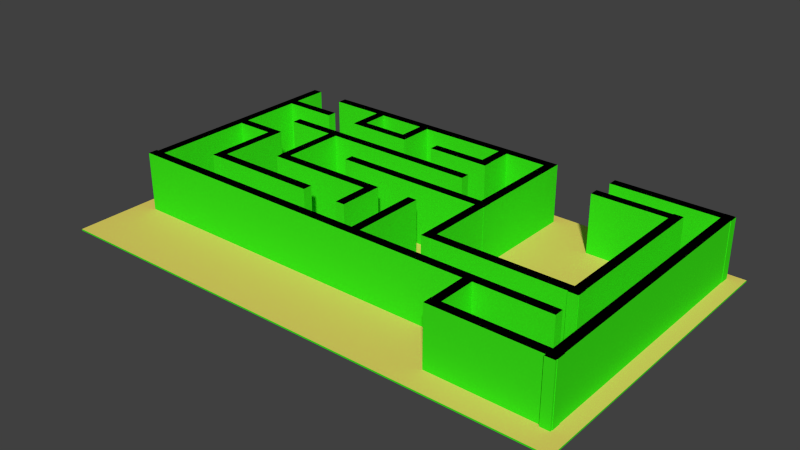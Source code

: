 # Source: labirinto.blend  (saved by Blender 2.76.0; exported with 4.5.12 LTS)
import bpy
from mathutils import Matrix  # noqa: F401  (used for matrix-valued properties, if any)

bpy.ops.wm.read_factory_settings(use_empty=True)
scene = bpy.context.scene
scene.name = 'Scene'

# ---- collections
col_collection_1 = bpy.data.collections.new('Collection 1'); scene.collection.children.link(col_collection_1)

# ---- materials (node trees are filled in below, after node groups)
mat_material_001 = bpy.data.materials.new('Material.001')
mat_material_001.alpha_threshold = 0.0
mat_material_001.use_transparent_shadow = False
mat_material_001.diffuse_color = (0.002094, 0.64, 0.01212, 1.0)
mat_material_001.specular_color = (0.5, 0.5, 0.5)
mat_material_001.roughness = 0.5
mat_material_001.specular_intensity = 1.0
mat_material_002 = bpy.data.materials.new('Material.002')
mat_material_002.alpha_threshold = 0.0
mat_material_002.use_transparent_shadow = False
mat_material_002.diffuse_color = (0.0433, 0.8, 0.009393, 1.0)
mat_material_002.roughness = 0.5
mat_material_003 = bpy.data.materials.new('Material.003')
mat_material_003.alpha_threshold = 0.0
mat_material_003.use_transparent_shadow = False
mat_material_003.diffuse_color = (0.0, 0.0, 0.0, 1.0)
mat_material_003.roughness = 0.5
mat_material_004 = bpy.data.materials.new('Material.004')
mat_material_004.alpha_threshold = 0.0
mat_material_004.use_transparent_shadow = False
mat_material_004.diffuse_color = (0.8, 0.6678, 0.1319, 1.0)
mat_material_004.roughness = 0.5

# ---- material node trees

# ---- world
world_world = bpy.data.worlds.new('World'); scene.world = world_world
world_world.color = (0.05088, 0.05088, 0.05088)
world_world.use_sun_shadow = False
world_world.sun_shadow_jitter_overblur = 0.0
world_world.cycles.sampling_method = 'MANUAL'
world_world.cycles.sample_map_resolution = 256

# ---- meshes
me_plane_001 = bpy.data.meshes.new('Plane.001')
me_plane_001.from_pydata([(-259.2, -8.285, -130.2), (-259.2, -9.641, -130.2), (-259.2, -8.285, 150.8), (-259.2, -9.641, 150.8), (215.6, -9.641, 150.8), (215.6, -9.641, -130.2), (215.6, -8.285, 150.8), (215.6, -8.285, -130.2), (193.4, -8.299, -123.3), (201.9, -8.299, -123.3), (201.9, -8.299, 130.3), (193.4, -8.299, 130.3), (193.4, 45.82, -123.3), (193.4, 45.82, 130.3), (201.9, 45.82, 130.3), (201.9, 45.82, -123.3), (-241.7, -8.299, 85.73), (-241.7, -8.299, 77.24), (173.4, -8.299, 77.24), (173.4, -8.299, 85.73), (-241.7, 45.82, 85.73), (173.4, 45.82, 85.73), (173.4, 45.82, 77.24), (-241.7, 45.82, 77.24), (96.66, -8.299, 128.5), (96.66, -8.299, 120.0), (202.3, -8.299, 120.0), (202.3, -8.299, 128.5), (96.66, 45.82, 128.5), (202.3, 45.82, 128.5), (202.3, 45.82, 120.0), (96.66, 45.82, 120.0), (162.9, -8.299, -97.71), (171.4, -8.299, -97.71), (171.4, -8.299, 54.93), (162.9, -8.299, 54.93), (162.9, 45.82, -97.71), (162.9, 45.82, 54.93), (171.4, 45.82, 54.93), (171.4, 45.82, -97.71), (96.99, -8.299, 80.78), (105.5, -8.299, 80.78), (105.5, -8.299, 126.6), (96.99, -8.299, 126.6), (96.99, 45.82, 80.78), (96.99, 45.82, 126.6), (105.5, 45.82, 126.6), (105.5, 45.82, 80.78), (35.57, -8.299, 54.12), (35.57, -8.299, 45.62), (171.8, -8.299, 45.62), (171.8, -8.299, 54.12), (35.57, 45.82, 54.12), (171.8, 45.82, 54.12), (171.8, 45.82, 45.62), (35.57, 45.82, 45.62), (94.88, -8.299, -88.35), (94.88, -8.299, -96.85), (170.3, -8.299, -96.85), (170.3, -8.299, -88.35), (94.88, 45.82, -88.35), (170.3, 45.82, -88.35), (170.3, 45.82, -96.85), (94.88, 45.82, -96.85), (96.66, -8.299, -114.5), (96.66, -8.299, -123.0), (202.3, -8.299, -123.0), (202.3, -8.299, -114.5), (96.66, 45.82, -114.5), (202.3, 45.82, -114.5), (202.3, 45.82, -123.0), (96.66, 45.82, -123.0), (-199.2, -8.299, -110.8), (-199.2, -8.299, -119.3), (43.5, -8.299, -119.3), (43.5, -8.299, -110.8), (-199.2, 45.82, -110.8), (43.5, 45.82, -110.8), (43.5, 45.82, -119.3), (-199.2, 45.82, -119.3), (35.12, -8.299, -119.3), (43.62, -8.299, -119.3), (43.62, -8.299, 54.38), (35.12, -8.299, 54.38), (35.12, 45.82, -119.3), (35.12, 45.82, 54.38), (43.62, 45.82, 54.38), (43.62, 45.82, -119.3), (-102.0, -8.299, -12.93), (-102.0, -8.299, -21.43), (43.84, -8.299, -21.43), (43.84, -8.299, -12.93), (-102.0, 45.82, -12.93), (43.84, 45.82, -12.93), (43.84, 45.82, -21.43), (-102.0, 45.82, -21.43), (-196.6, -8.299, -45.95), (-196.6, -8.299, -54.45), (-2.207, -8.299, -54.45), (-2.207, -8.299, -45.95), (-196.6, 45.82, -45.95), (-2.207, 45.82, -45.95), (-2.207, 45.82, -54.45), (-196.6, 45.82, -54.45), (-60.45, -8.299, -78.34), (-60.45, -8.299, -86.84), (-2.289, -8.299, -86.84), (-2.289, -8.299, -78.34), (-60.45, 45.82, -78.34), (-2.289, 45.82, -78.34), (-2.289, 45.82, -86.84), (-60.45, 45.82, -86.84), (-11.29, -8.299, -117.6), (-2.788, -8.299, -117.6), (-2.788, -8.299, -79.62), (-11.29, -8.299, -79.62), (-11.29, 45.82, -117.6), (-11.29, 45.82, -79.62), (-2.788, 45.82, -79.62), (-2.788, 45.82, -117.6), (-99.13, -8.299, -117.6), (-90.63, -8.299, -117.6), (-90.63, -8.299, -79.62), (-99.13, -8.299, -79.62), (-99.13, 45.82, -117.6), (-99.13, 45.82, -79.62), (-90.63, 45.82, -79.62), (-90.63, 45.82, -117.6), (-150.8, -8.299, -78.34), (-150.8, -8.299, -86.84), (-90.79, -8.299, -86.84), (-90.79, -8.299, -78.34), (-150.8, 45.82, -78.34), (-90.79, 45.82, -78.34), (-90.79, 45.82, -86.84), (-150.8, 45.82, -86.84), (-151.2, -8.299, -117.6), (-142.8, -8.299, -117.6), (-142.8, -8.299, -79.62), (-151.2, -8.299, -79.62), (-151.2, 45.82, -117.6), (-151.2, 45.82, -79.62), (-142.8, 45.82, -79.62), (-142.8, 45.82, -117.6), (-238.8, -8.299, -78.34), (-238.8, -8.299, -86.84), (-182.3, -8.299, -86.84), (-182.3, -8.299, -78.34), (-238.8, 45.82, -78.34), (-182.3, 45.82, -78.34), (-182.3, 45.82, -86.84), (-238.8, 45.82, -86.84), (-239.7, -8.299, -119.6), (-231.2, -8.299, -119.6), (-231.2, -8.299, 83.52), (-239.7, -8.299, 83.52), (-239.7, 45.82, -119.6), (-239.7, 45.82, 83.52), (-231.2, 45.82, 83.52), (-231.2, 45.82, -119.6), (-152.2, -8.299, -50.81), (-143.7, -8.299, -50.81), (-143.7, -8.299, 14.72), (-152.2, -8.299, 14.72), (-152.2, 45.82, -50.81), (-152.2, 45.82, 14.72), (-143.7, 45.82, 14.72), (-143.7, 45.82, -50.81), (-236.7, -8.299, -13.07), (-236.7, -8.299, -21.56), (-188.1, -8.299, -21.56), (-188.1, -8.299, -13.07), (-236.7, 45.82, -13.07), (-188.1, 45.82, -13.07), (-188.1, 45.82, -21.56), (-236.7, 45.82, -21.56), (-196.3, -8.299, -19.66), (-187.8, -8.299, -19.66), (-187.8, -8.299, 52.72), (-196.3, -8.299, 52.72), (-196.3, 45.82, -19.66), (-196.3, 45.82, 52.72), (-187.8, 45.82, 52.72), (-187.8, 45.82, -19.66), (-151.7, -8.299, 19.82), (-151.7, -8.299, 11.33), (-43.94, -8.299, 11.33), (-43.94, -8.299, 19.82), (-151.7, 45.82, 19.82), (-43.94, 45.82, 19.82), (-43.94, 45.82, 11.33), (-151.7, 45.82, 11.33), (-13.55, -8.299, 10.08), (-5.053, -8.299, 10.08), (-5.053, -8.299, 82.05), (-13.55, -8.299, 82.05), (-13.55, 45.82, 10.08), (-13.55, 45.82, 82.05), (-5.053, 45.82, 82.05), (-5.053, 45.82, 10.08), (-52.22, -8.299, 12.61), (-43.72, -8.299, 12.61), (-43.72, -8.299, 52.92), (-52.22, -8.299, 52.92), (-52.22, 45.82, 12.61), (-52.22, 45.82, 52.92), (-43.72, 45.82, 52.92), (-43.72, 45.82, 12.61), (-193.0, -8.299, 52.6), (-193.0, -8.299, 44.11), (-87.5, -8.299, 44.11), (-87.5, -8.299, 52.6), (-193.0, 45.82, 52.6), (-87.5, 45.82, 52.6), (-87.5, 45.82, 44.11), (-193.0, 45.82, 44.11)], [], [(0, 1, 2), (3, 2, 1), (4, 5, 6), (7, 6, 5), (3, 1, 4), (5, 4, 1), (2, 3, 6), (4, 6, 3), (0, 2, 7), (6, 7, 2), (1, 0, 5), (7, 5, 0), (8, 9, 10), (10, 11, 8), (12, 13, 14), (14, 15, 12), (8, 11, 13), (13, 12, 8), (11, 10, 14), (14, 13, 11), (10, 9, 15), (15, 14, 10), (9, 8, 12), (12, 15, 9), (16, 17, 18), (18, 19, 16), (20, 21, 22), (22, 23, 20), (16, 19, 21), (21, 20, 16), (19, 18, 22), (22, 21, 19), (18, 17, 23), (23, 22, 18), (17, 16, 20), (20, 23, 17), (24, 25, 26), (26, 27, 24), (28, 29, 30), (30, 31, 28), (24, 27, 29), (29, 28, 24), (27, 26, 30), (30, 29, 27), (26, 25, 31), (31, 30, 26), (25, 24, 28), (28, 31, 25), (32, 33, 34), (34, 35, 32), (36, 37, 38), (38, 39, 36), (32, 35, 37), (37, 36, 32), (35, 34, 38), (38, 37, 35), (34, 33, 39), (39, 38, 34), (33, 32, 36), (36, 39, 33), (40, 41, 42), (42, 43, 40), (44, 45, 46), (46, 47, 44), (40, 43, 45), (45, 44, 40), (43, 42, 46), (46, 45, 43), (42, 41, 47), (47, 46, 42), (41, 40, 44), (44, 47, 41), (48, 49, 50), (50, 51, 48), (52, 53, 54), (54, 55, 52), (48, 51, 53), (53, 52, 48), (51, 50, 54), (54, 53, 51), (50, 49, 55), (55, 54, 50), (49, 48, 52), (52, 55, 49), (56, 57, 58), (58, 59, 56), (60, 61, 62), (62, 63, 60), (56, 59, 61), (61, 60, 56), (59, 58, 62), (62, 61, 59), (58, 57, 63), (63, 62, 58), (57, 56, 60), (60, 63, 57), (64, 65, 66), (66, 67, 64), (68, 69, 70), (70, 71, 68), (64, 67, 69), (69, 68, 64), (67, 66, 70), (70, 69, 67), (66, 65, 71), (71, 70, 66), (65, 64, 68), (68, 71, 65), (72, 73, 74), (74, 75, 72), (76, 77, 78), (78, 79, 76), (72, 75, 77), (77, 76, 72), (75, 74, 78), (78, 77, 75), (74, 73, 79), (79, 78, 74), (73, 72, 76), (76, 79, 73), (80, 81, 82), (82, 83, 80), (84, 85, 86), (86, 87, 84), (80, 83, 85), (85, 84, 80), (83, 82, 86), (86, 85, 83), (82, 81, 87), (87, 86, 82), (81, 80, 84), (84, 87, 81), (88, 89, 90), (90, 91, 88), (92, 93, 94), (94, 95, 92), (88, 91, 93), (93, 92, 88), (91, 90, 94), (94, 93, 91), (90, 89, 95), (95, 94, 90), (89, 88, 92), (92, 95, 89), (96, 97, 98), (98, 99, 96), (100, 101, 102), (102, 103, 100), (96, 99, 101), (101, 100, 96), (99, 98, 102), (102, 101, 99), (98, 97, 103), (103, 102, 98), (97, 96, 100), (100, 103, 97), (104, 105, 106), (106, 107, 104), (108, 109, 110), (110, 111, 108), (104, 107, 109), (109, 108, 104), (107, 106, 110), (110, 109, 107), (106, 105, 111), (111, 110, 106), (105, 104, 108), (108, 111, 105), (112, 113, 114), (114, 115, 112), (116, 117, 118), (118, 119, 116), (112, 115, 117), (117, 116, 112), (115, 114, 118), (118, 117, 115), (114, 113, 119), (119, 118, 114), (113, 112, 116), (116, 119, 113), (120, 121, 122), (122, 123, 120), (124, 125, 126), (126, 127, 124), (120, 123, 125), (125, 124, 120), (123, 122, 126), (126, 125, 123), (122, 121, 127), (127, 126, 122), (121, 120, 124), (124, 127, 121), (128, 129, 130), (130, 131, 128), (132, 133, 134), (134, 135, 132), (128, 131, 133), (133, 132, 128), (131, 130, 134), (134, 133, 131), (130, 129, 135), (135, 134, 130), (129, 128, 132), (132, 135, 129), (136, 137, 138), (138, 139, 136), (140, 141, 142), (142, 143, 140), (136, 139, 141), (141, 140, 136), (139, 138, 142), (142, 141, 139), (138, 137, 143), (143, 142, 138), (137, 136, 140), (140, 143, 137), (144, 145, 146), (146, 147, 144), (148, 149, 150), (150, 151, 148), (144, 147, 149), (149, 148, 144), (147, 146, 150), (150, 149, 147), (146, 145, 151), (151, 150, 146), (145, 144, 148), (148, 151, 145), (152, 153, 154), (154, 155, 152), (156, 157, 158), (158, 159, 156), (152, 155, 157), (157, 156, 152), (155, 154, 158), (158, 157, 155), (154, 153, 159), (159, 158, 154), (153, 152, 156), (156, 159, 153), (160, 161, 162), (162, 163, 160), (164, 165, 166), (166, 167, 164), (160, 163, 165), (165, 164, 160), (163, 162, 166), (166, 165, 163), (162, 161, 167), (167, 166, 162), (161, 160, 164), (164, 167, 161), (168, 169, 170), (170, 171, 168), (172, 173, 174), (174, 175, 172), (168, 171, 173), (173, 172, 168), (171, 170, 174), (174, 173, 171), (170, 169, 175), (175, 174, 170), (169, 168, 172), (172, 175, 169), (176, 177, 178), (178, 179, 176), (180, 181, 182), (182, 183, 180), (176, 179, 181), (181, 180, 176), (179, 178, 182), (182, 181, 179), (178, 177, 183), (183, 182, 178), (177, 176, 180), (180, 183, 177), (184, 185, 186), (186, 187, 184), (188, 189, 190), (190, 191, 188), (184, 187, 189), (189, 188, 184), (187, 186, 190), (190, 189, 187), (186, 185, 191), (191, 190, 186), (185, 184, 188), (188, 191, 185), (192, 193, 194), (194, 195, 192), (196, 197, 198), (198, 199, 196), (192, 195, 197), (197, 196, 192), (195, 194, 198), (198, 197, 195), (194, 193, 199), (199, 198, 194), (193, 192, 196), (196, 199, 193), (200, 201, 202), (202, 203, 200), (204, 205, 206), (206, 207, 204), (200, 203, 205), (205, 204, 200), (203, 202, 206), (206, 205, 203), (202, 201, 207), (207, 206, 202), (201, 200, 204), (204, 207, 201), (208, 209, 210), (210, 211, 208), (212, 213, 214), (214, 215, 212), (208, 211, 213), (213, 212, 208), (211, 210, 214), (214, 213, 211), (210, 209, 215), (215, 214, 210), (209, 208, 212), (212, 215, 209)])
me_plane_001.polygons.foreach_set('use_smooth', [True] * 324)
me_plane_001.polygons.foreach_set('material_index', [1, 1, 1, 1, 1, 1, 1, 1, 3, 3, 1, 1, 1, 1, 2, 2, 1, 1, 1, 1, 1, 1, 1, 1, 1, 1, 2, 2, 1, 1, 1, 1, 1, 1, 1, 1, 1, 1, 2, 2, 1, 1, 1, 1, 1, 1, 1, 1, 1, 1, 2, 2, 1, 1, 1, 1, 1, 1, 1, 1, 1, 1, 2, 2, 1, 1, 1, 1, 1, 1, 1, 1, 1, 1, 2, 2, 1, 1, 1, 1, 1, 1, 1, 1, 1, 1, 2, 2, 1, 1, 1, 1, 1, 1, 1, 1, 1, 1, 2, 2, 1, 1, 1, 1, 1, 1, 1, 1, 1, 1, 2, 2, 1, 1, 1, 1, 1, 1, 1, 1, 1, 1, 2, 2, 1, 1, 1, 1, 1, 1, 1, 1, 1, 1, 2, 2, 1, 1, 1, 1, 1, 1, 1, 1, 1, 1, 2, 2, 1, 1, 1, 1, 1, 1, 1, 1, 1, 1, 2, 2, 1, 1, 1, 1, 1, 1, 1, 1, 1, 1, 2, 2, 1, 1, 1, 1, 1, 1, 1, 1, 1, 1, 2, 2, 1, 1, 1, 1, 1, 1, 1, 1, 1, 1, 2, 2, 1, 1, 1, 1, 1, 1, 1, 1, 1, 1, 2, 2, 1, 1, 1, 1, 1, 1, 1, 1, 1, 1, 2, 2, 1, 1, 1, 1, 1, 1, 1, 1, 1, 1, 2, 2, 1, 1, 1, 1, 1, 1, 1, 1, 1, 1, 2, 2, 1, 1, 1, 1, 1, 1, 1, 1, 1, 1, 2, 2, 1, 1, 1, 1, 1, 1, 1, 1, 1, 1, 2, 2, 1, 1, 1, 1, 1, 1, 1, 1, 1, 1, 2, 2, 1, 1, 1, 1, 1, 1, 1, 1, 1, 1, 2, 2, 1, 1, 1, 1, 1, 1, 1, 1, 1, 1, 2, 2, 1, 1, 1, 1, 1, 1, 1, 1, 1, 1, 2, 2, 1, 1, 1, 1, 1, 1, 1, 1])
_k = set([(0, 1), (0, 2), (0, 7), (1, 3), (1, 5), (2, 3), (2, 6), (3, 4), (4, 5), (4, 6), (5, 7), (6, 7), (8, 9), (8, 11), (8, 12), (9, 10), (9, 15), (10, 11), (10, 14), (11, 13), (12, 13), (12, 15), (13, 14), (14, 15), (16, 17), (16, 19), (16, 20), (17, 18), (17, 23), (18, 19), (18, 22), (19, 21), (20, 21), (20, 23), (21, 22), (22, 23), (24, 25), (24, 27), (24, 28), (25, 26), (25, 31), (26, 27), (26, 30), (27, 29), (28, 29), (28, 31), (29, 30), (30, 31), (32, 33), (32, 35), (32, 36), (33, 34), (33, 39), (34, 35), (34, 38), (35, 37), (36, 37), (36, 39), (37, 38), (38, 39), (40, 41), (40, 43), (40, 44), (41, 42), (41, 47), (42, 43), (42, 46), (43, 45), (44, 45), (44, 47), (45, 46), (46, 47), (48, 49), (48, 51), (48, 52), (49, 50), (49, 55), (50, 51), (50, 54), (51, 53), (52, 53), (52, 55), (53, 54), (54, 55), (56, 57), (56, 59), (56, 60), (57, 58), (57, 63), (58, 59), (58, 62), (59, 61), (60, 61), (60, 63), (61, 62), (62, 63), (64, 65), (64, 67), (64, 68), (65, 66), (65, 71), (66, 67), (66, 70), (67, 69), (68, 69), (68, 71), (69, 70), (70, 71), (72, 73), (72, 75), (72, 76), (73, 74), (73, 79), (74, 75), (74, 78), (75, 77), (76, 77), (76, 79), (77, 78), (78, 79), (80, 81), (80, 83), (80, 84), (81, 82), (81, 87), (82, 83), (82, 86), (83, 85), (84, 85), (84, 87), (85, 86), (86, 87), (88, 89), (88, 91), (88, 92), (89, 90), (89, 95), (90, 91), (90, 94), (91, 93), (92, 93), (92, 95), (93, 94), (94, 95), (96, 97), (96, 99), (96, 100), (97, 98), (97, 103), (98, 99), (98, 102), (99, 101), (100, 101), (100, 103), (101, 102), (102, 103), (104, 105), (104, 107), (104, 108), (105, 106), (105, 111), (106, 107), (106, 110), (107, 109), (108, 109), (108, 111), (109, 110), (110, 111), (112, 113), (112, 115), (112, 116), (113, 114), (113, 119), (114, 115), (114, 118), (115, 117), (116, 117), (116, 119), (117, 118), (118, 119), (120, 121), (120, 123), (120, 124), (121, 122), (121, 127), (122, 123), (122, 126), (123, 125), (124, 125), (124, 127), (125, 126), (126, 127), (128, 129), (128, 131), (128, 132), (129, 130), (129, 135), (130, 131), (130, 134), (131, 133), (132, 133), (132, 135), (133, 134), (134, 135), (136, 137), (136, 139), (136, 140), (137, 138), (137, 143), (138, 139), (138, 142), (139, 141), (140, 141), (140, 143), (141, 142), (142, 143), (144, 145), (144, 147), (144, 148), (145, 146), (145, 151), (146, 147), (146, 150), (147, 149), (148, 149), (148, 151), (149, 150), (150, 151), (152, 153), (152, 155), (152, 156), (153, 154), (153, 159), (154, 155), (154, 158), (155, 157), (156, 157), (156, 159), (157, 158), (158, 159), (160, 161), (160, 163), (160, 164), (161, 162), (161, 167), (162, 163), (162, 166), (163, 165), (164, 165), (164, 167), (165, 166), (166, 167), (168, 169), (168, 171), (168, 172), (169, 170), (169, 175), (170, 171), (170, 174), (171, 173), (172, 173), (172, 175), (173, 174), (174, 175), (176, 177), (176, 179), (176, 180), (177, 178), (177, 183), (178, 179), (178, 182), (179, 181), (180, 181), (180, 183), (181, 182), (182, 183), (184, 185), (184, 187), (184, 188), (185, 186), (185, 191), (186, 187), (186, 190), (187, 189), (188, 189), (188, 191), (189, 190), (190, 191), (192, 193), (192, 195), (192, 196), (193, 194), (193, 199), (194, 195), (194, 198), (195, 197), (196, 197), (196, 199), (197, 198), (198, 199), (200, 201), (200, 203), (200, 204), (201, 202), (201, 207), (202, 203), (202, 206), (203, 205), (204, 205), (204, 207), (205, 206), (206, 207), (208, 209), (208, 211), (208, 212), (209, 210), (209, 215), (210, 211), (210, 214), (211, 213), (212, 213), (212, 215), (213, 214), (214, 215)])
me_plane_001.attributes.new('sharp_edge', 'BOOLEAN', 'EDGE').data.foreach_set('value', [ (min(e.vertices), max(e.vertices)) in _k for e in me_plane_001.edges])
_uv = me_plane_001.uv_layers.new(name='UVMap')
_uv.uv.foreach_set('vector', [0.0, 0.0, 0.0, 0.0, 0.0, 0.0, 0.0, 0.0, 0.0, 0.0, 0.0, 0.0, 0.0, 0.0, 0.0, 0.0, 0.0, 0.0, 0.0, 0.0, 0.0, 0.0, 0.0, 0.0, 0.0, 0.0, 0.0, 0.0, 0.0, 0.0, 0.0, 0.0, 0.0, 0.0, 0.0, 0.0, 0.0, 0.0, 0.0, 0.0, 0.0, 0.0, 0.0, 0.0, 0.0, 0.0, 0.0, 0.0, 0.0, 0.0, 0.0, 0.0, 0.0, 0.0, 0.0, 0.0, 0.0, 0.0, 0.0, 0.0, 0.0, 0.0, 0.0, 0.0, 0.0, 0.0, 0.0, 0.0, 0.0, 0.0, 0.0, 0.0, 0.0, 0.0, 0.0, 0.0, 0.0, 0.0, 0.0, 0.0, 0.0, 0.0, 0.0, 0.0, 0.0, 0.0, 0.0, 0.0, 0.0, 0.0, 0.0, 0.0, 0.0, 0.0, 0.0, 0.0, 0.0, 0.0, 0.0, 0.0, 0.0, 0.0, 0.0, 0.0, 0.0, 0.0, 0.0, 0.0, 0.0, 0.0, 0.0, 0.0, 0.0, 0.0, 0.0, 0.0, 0.0, 0.0, 0.0, 0.0, 0.0, 0.0, 0.0, 0.0, 0.0, 0.0, 0.0, 0.0, 0.0, 0.0, 0.0, 0.0, 0.0, 0.0, 0.0, 0.0, 0.0, 0.0, 0.0, 0.0, 0.0, 0.0, 0.0, 0.0, 0.0, 0.0, 0.0, 0.0, 0.0, 0.0, 0.0, 0.0, 0.0, 0.0, 0.0, 0.0, 0.0, 0.0, 0.0, 0.0, 0.0, 0.0, 0.0, 0.0, 0.0, 0.0, 0.0, 0.0, 0.0, 0.0, 0.0, 0.0, 0.0, 0.0, 0.0, 0.0, 0.0, 0.0, 0.0, 0.0, 0.0, 0.0, 0.0, 0.0, 0.0, 0.0, 0.0, 0.0, 0.0, 0.0, 0.0, 0.0, 0.0, 0.0, 0.0, 0.0, 0.0, 0.0, 0.0, 0.0, 0.0, 0.0, 0.0, 0.0, 0.0, 0.0, 0.0, 0.0, 0.0, 0.0, 0.0, 0.0, 0.0, 0.0, 0.0, 0.0, 0.0, 0.0, 0.0, 0.0, 0.0, 0.0, 0.0, 0.0, 0.0, 0.0, 0.0, 0.0, 0.0, 0.0, 0.0, 0.0, 0.0, 0.0, 0.0, 0.0, 0.0, 0.0, 0.0, 0.0, 0.0, 0.0, 0.0, 0.0, 0.0, 0.0, 0.0, 0.0, 0.0, 0.0, 0.0, 0.0, 0.0, 0.0, 0.0, 0.0, 0.0, 0.0, 0.0, 0.0, 0.0, 0.0, 0.0, 0.0, 0.0, 0.0, 0.0, 0.0, 0.0, 0.0, 0.0, 0.0, 0.0, 0.0, 0.0, 0.0, 0.0, 0.0, 0.0, 0.0, 0.0, 0.0, 0.0, 0.0, 0.0, 0.0, 0.0, 0.0, 0.0, 0.0, 0.0, 0.0, 0.0, 0.0, 0.0, 0.0, 0.0, 0.0, 0.0, 0.0, 0.0, 0.0, 0.0, 0.0, 0.0, 0.0, 0.0, 0.0, 0.0, 0.0, 0.0, 0.0, 0.0, 0.0, 0.0, 0.0, 0.0, 0.0, 0.0, 0.0, 0.0, 0.0, 0.0, 0.0, 0.0, 0.0, 0.0, 0.0, 0.0, 0.0, 0.0, 0.0, 0.0, 0.0, 0.0, 0.0, 0.0, 0.0, 0.0, 0.0, 0.0, 0.0, 0.0, 0.0, 0.0, 0.0, 0.0, 0.0, 0.0, 0.0, 0.0, 0.0, 0.0, 0.0, 0.0, 0.0, 0.0, 0.0, 0.0, 0.0, 0.0, 0.0, 0.0, 0.0, 0.0, 0.0, 0.0, 0.0, 0.0, 0.0, 0.0, 0.0, 0.0, 0.0, 0.0, 0.0, 0.0, 0.0, 0.0, 0.0, 0.0, 0.0, 0.0, 0.0, 0.0, 0.0, 0.0, 0.0, 0.0, 0.0, 0.0, 0.0, 0.0, 0.0, 0.0, 0.0, 0.0, 0.0, 0.0, 0.0, 0.0, 0.0, 0.0, 0.0, 0.0, 0.0, 0.0, 0.0, 0.0, 0.0, 0.0, 0.0, 0.0, 0.0, 0.0, 0.0, 0.0, 0.0, 0.0, 0.0, 0.0, 0.0, 0.0, 0.0, 0.0, 0.0, 0.0, 0.0, 0.0, 0.0, 0.0, 0.0, 0.0, 0.0, 0.0, 0.0, 0.0, 0.0, 0.0, 0.0, 0.0, 0.0, 0.0, 0.0, 0.0, 0.0, 0.0, 0.0, 0.0, 0.0, 0.0, 0.0, 0.0, 0.0, 0.0, 0.0, 0.0, 0.0, 0.0, 0.0, 0.0, 0.0, 0.0, 0.0, 0.0, 0.0, 0.0, 0.0, 0.0, 0.0, 0.0, 0.0, 0.0, 0.0, 0.0, 0.0, 0.0, 0.0, 0.0, 0.0, 0.0, 0.0, 0.0, 0.0, 0.0, 0.0, 0.0, 0.0, 0.0, 0.0, 0.0, 0.0, 0.0, 0.0, 0.0, 0.0, 0.0, 0.0, 0.0, 0.0, 0.0, 0.0, 0.0, 0.0, 0.0, 0.0, 0.0, 0.0, 0.0, 0.0, 0.0, 0.0, 0.0, 0.0, 0.0, 0.0, 0.0, 0.0, 0.0, 0.0, 0.0, 0.0, 0.0, 0.0, 0.0, 0.0, 0.0, 0.0, 0.0, 0.0, 0.0, 0.0, 0.0, 0.0, 0.0, 0.0, 0.0, 0.0, 0.0, 0.0, 0.0, 0.0, 0.0, 0.0, 0.0, 0.0, 0.0, 0.0, 0.0, 0.0, 0.0, 0.0, 0.0, 0.0, 0.0, 0.0, 0.0, 0.0, 0.0, 0.0, 0.0, 0.0, 0.0, 0.0, 0.0, 0.0, 0.0, 0.0, 0.0, 0.0, 0.0, 0.0, 0.0, 0.0, 0.0, 0.0, 0.0, 0.0, 0.0, 0.0, 0.0, 0.0, 0.0, 0.0, 0.0, 0.0, 0.0, 0.0, 0.0, 0.0, 0.0, 0.0, 0.0, 0.0, 0.0, 0.0, 0.0, 0.0, 0.0, 0.0, 0.0, 0.0, 0.0, 0.0, 0.0, 0.0, 0.0, 0.0, 0.0, 0.0, 0.0, 0.0, 0.0, 0.0, 0.0, 0.0, 0.0, 0.0, 0.0, 0.0, 0.0, 0.0, 0.0, 0.0, 0.0, 0.0, 0.0, 0.0, 0.0, 0.0, 0.0, 0.0, 0.0, 0.0, 0.0, 0.0, 0.0, 0.0, 0.0, 0.0, 0.0, 0.0, 0.0, 0.0, 0.0, 0.0, 0.0, 0.0, 0.0, 0.0, 0.0, 0.0, 0.0, 0.0, 0.0, 0.0, 0.0, 0.0, 0.0, 0.0, 0.0, 0.0, 0.0, 0.0, 0.0, 0.0, 0.0, 0.0, 0.0, 0.0, 0.0, 0.0, 0.0, 0.0, 0.0, 0.0, 0.0, 0.0, 0.0, 0.0, 0.0, 0.0, 0.0, 0.0, 0.0, 0.0, 0.0, 0.0, 0.0, 0.0, 0.0, 0.0, 0.0, 0.0, 0.0, 0.0, 0.0, 0.0, 0.0, 0.0, 0.0, 0.0, 0.0, 0.0, 0.0, 0.0, 0.0, 0.0, 0.0, 0.0, 0.0, 0.0, 0.0, 0.0, 0.0, 0.0, 0.0, 0.0, 0.0, 0.0, 0.0, 0.0, 0.0, 0.0, 0.0, 0.0, 0.0, 0.0, 0.0, 0.0, 0.0, 0.0, 0.0, 0.0, 0.0, 0.0, 0.0, 0.0, 0.0, 0.0, 0.0, 0.0, 0.0, 0.0, 0.0, 0.0, 0.0, 0.0, 0.0, 0.0, 0.0, 0.0, 0.0, 0.0, 0.0, 0.0, 0.0, 0.0, 0.0, 0.0, 0.0, 0.0, 0.0, 0.0, 0.0, 0.0, 0.0, 0.0, 0.0, 0.0, 0.0, 0.0, 0.0, 0.0, 0.0, 0.0, 0.0, 0.0, 0.0, 0.0, 0.0, 0.0, 0.0, 0.0, 0.0, 0.0, 0.0, 0.0, 0.0, 0.0, 0.0, 0.0, 0.0, 0.0, 0.0, 0.0, 0.0, 0.0, 0.0, 0.0, 0.0, 0.0, 0.0, 0.0, 0.0, 0.0, 0.0, 0.0, 0.0, 0.0, 0.0, 0.0, 0.0, 0.0, 0.0, 0.0, 0.0, 0.0, 0.0, 0.0, 0.0, 0.0, 0.0, 0.0, 0.0, 0.0, 0.0, 0.0, 0.0, 0.0, 0.0, 0.0, 0.0, 0.0, 0.0, 0.0, 0.0, 0.0, 0.0, 0.0, 0.0, 0.0, 0.0, 0.0, 0.0, 0.0, 0.0, 0.0, 0.0, 0.0, 0.0, 0.0, 0.0, 0.0, 0.0, 0.0, 0.0, 0.0, 0.0, 0.0, 0.0, 0.0, 0.0, 0.0, 0.0, 0.0, 0.0, 0.0, 0.0, 0.0, 0.0, 0.0, 0.0, 0.0, 0.0, 0.0, 0.0, 0.0, 0.0, 0.0, 0.0, 0.0, 0.0, 0.0, 0.0, 0.0, 0.0, 0.0, 0.0, 0.0, 0.0, 0.0, 0.0, 0.0, 0.0, 0.0, 0.0, 0.0, 0.0, 0.0, 0.0, 0.0, 0.0, 0.0, 0.0, 0.0, 0.0, 0.0, 0.0, 0.0, 0.0, 0.0, 0.0, 0.0, 0.0, 0.0, 0.0, 0.0, 0.0, 0.0, 0.0, 0.0, 0.0, 0.0, 0.0, 0.0, 0.0, 0.0, 0.0, 0.0, 0.0, 0.0, 0.0, 0.0, 0.0, 0.0, 0.0, 0.0, 0.0, 0.0, 0.0, 0.0, 0.0, 0.0, 0.0, 0.0, 0.0, 0.0, 0.0, 0.0, 0.0, 0.0, 0.0, 0.0, 0.0, 0.0, 0.0, 0.0, 0.0, 0.0, 0.0, 0.0, 0.0, 0.0, 0.0, 0.0, 0.0, 0.0, 0.0, 0.0, 0.0, 0.0, 0.0, 0.0, 0.0, 0.0, 0.0, 0.0, 0.0, 0.0, 0.0, 0.0, 0.0, 0.0, 0.0, 0.0, 0.0, 0.0, 0.0, 0.0, 0.0, 0.0, 0.0, 0.0, 0.0, 0.0, 0.0, 0.0, 0.0, 0.0, 0.0, 0.0, 0.0, 0.0, 0.0, 0.0, 0.0, 0.0, 0.0, 0.0, 0.0, 0.0, 0.0, 0.0, 0.0, 0.0, 0.0, 0.0, 0.0, 0.0, 0.0, 0.0, 0.0, 0.0, 0.0, 0.0, 0.0, 0.0, 0.0, 0.0, 0.0, 0.0, 0.0, 0.0, 0.0, 0.0, 0.0, 0.0, 0.0, 0.0, 0.0, 0.0, 0.0, 0.0, 0.0, 0.0, 0.0, 0.0, 0.0, 0.0, 0.0, 0.0, 0.0, 0.0, 0.0, 0.0, 0.0, 0.0, 0.0, 0.0, 0.0, 0.0, 0.0, 0.0, 0.0, 0.0, 0.0, 0.0, 0.0, 0.0, 0.0, 0.0, 0.0, 0.0, 0.0, 0.0, 0.0, 0.0, 0.0, 0.0, 0.0, 0.0, 0.0, 0.0, 0.0, 0.0, 0.0, 0.0, 0.0, 0.0, 0.0, 0.0, 0.0, 0.0, 0.0, 0.0, 0.0, 0.0, 0.0, 0.0, 0.0, 0.0, 0.0, 0.0, 0.0, 0.0, 0.0, 0.0, 0.0, 0.0, 0.0, 0.0, 0.0, 0.0, 0.0, 0.0, 0.0, 0.0, 0.0, 0.0, 0.0, 0.0, 0.0, 0.0, 0.0, 0.0, 0.0, 0.0, 0.0, 0.0, 0.0, 0.0, 0.0, 0.0, 0.0, 0.0, 0.0, 0.0, 0.0, 0.0, 0.0, 0.0, 0.0, 0.0, 0.0, 0.0, 0.0, 0.0, 0.0, 0.0, 0.0, 0.0, 0.0, 0.0, 0.0, 0.0, 0.0, 0.0, 0.0, 0.0, 0.0, 0.0, 0.0, 0.0, 0.0, 0.0, 0.0, 0.0, 0.0, 0.0, 0.0, 0.0, 0.0, 0.0, 0.0, 0.0, 0.0, 0.0, 0.0, 0.0, 0.0, 0.0, 0.0, 0.0, 0.0, 0.0, 0.0, 0.0, 0.0, 0.0, 0.0, 0.0, 0.0, 0.0, 0.0, 0.0, 0.0, 0.0, 0.0, 0.0, 0.0, 0.0, 0.0, 0.0, 0.0, 0.0, 0.0, 0.0, 0.0, 0.0, 0.0, 0.0, 0.0, 0.0, 0.0, 0.0, 0.0, 0.0, 0.0, 0.0, 0.0, 0.0, 0.0, 0.0, 0.0, 0.0, 0.0, 0.0, 0.0, 0.0, 0.0, 0.0, 0.0, 0.0, 0.0, 0.0, 0.0, 0.0, 0.0, 0.0, 0.0, 0.0, 0.0, 0.0, 0.0, 0.0, 0.0, 0.0, 0.0, 0.0, 0.0, 0.0, 0.0, 0.0, 0.0, 0.0, 0.0, 0.0, 0.0, 0.0, 0.0, 0.0, 0.0, 0.0, 0.0, 0.0, 0.0, 0.0, 0.0, 0.0, 0.0, 0.0, 0.0, 0.0, 0.0, 0.0, 0.0, 0.0, 0.0, 0.0, 0.0, 0.0, 0.0, 0.0, 0.0, 0.0, 0.0, 0.0, 0.0, 0.0, 0.0, 0.0, 0.0, 0.0, 0.0, 0.0, 0.0, 0.0, 0.0, 0.0, 0.0, 0.0, 0.0, 0.0, 0.0, 0.0, 0.0, 0.0, 0.0, 0.0, 0.0, 0.0, 0.0, 0.0, 0.0, 0.0, 0.0, 0.0, 0.0, 0.0, 0.0, 0.0, 0.0, 0.0, 0.0, 0.0, 0.0, 0.0, 0.0, 0.0, 0.0, 0.0, 0.0, 0.0, 0.0, 0.0, 0.0, 0.0, 0.0, 0.0, 0.0, 0.0, 0.0, 0.0, 0.0, 0.0, 0.0, 0.0, 0.0, 0.0, 0.0, 0.0, 0.0, 0.0, 0.0, 0.0, 0.0, 0.0, 0.0, 0.0, 0.0, 0.0, 0.0, 0.0, 0.0, 0.0, 0.0, 0.0, 0.0, 0.0, 0.0, 0.0, 0.0, 0.0, 0.0, 0.0, 0.0, 0.0, 0.0, 0.0, 0.0, 0.0, 0.0, 0.0, 0.0, 0.0, 0.0, 0.0, 0.0, 0.0, 0.0, 0.0, 0.0, 0.0, 0.0, 0.0, 0.0, 0.0, 0.0, 0.0, 0.0, 0.0, 0.0, 0.0, 0.0, 0.0, 0.0, 0.0, 0.0, 0.0, 0.0, 0.0, 0.0, 0.0, 0.0, 0.0, 0.0, 0.0, 0.0, 0.0, 0.0, 0.0, 0.0, 0.0, 0.0, 0.0, 0.0, 0.0, 0.0, 0.0, 0.0, 0.0, 0.0, 0.0, 0.0, 0.0, 0.0, 0.0, 0.0, 0.0, 0.0, 0.0, 0.0, 0.0, 0.0, 0.0, 0.0, 0.0, 0.0, 0.0, 0.0, 0.0, 0.0, 0.0, 0.0, 0.0, 0.0, 0.0, 0.0, 0.0, 0.0, 0.0, 0.0, 0.0, 0.0, 0.0, 0.0, 0.0, 0.0, 0.0, 0.0, 0.0, 0.0, 0.0, 0.0, 0.0, 0.0, 0.0, 0.0, 0.0, 0.0, 0.0, 0.0, 0.0, 0.0, 0.0, 0.0, 0.0, 0.0, 0.0, 0.0, 0.0, 0.0, 0.0, 0.0, 0.0, 0.0, 0.0, 0.0, 0.0, 0.0, 0.0, 0.0, 0.0, 0.0, 0.0, 0.0, 0.0, 0.0, 0.0, 0.0, 0.0, 0.0, 0.0, 0.0, 0.0, 0.0, 0.0, 0.0, 0.0, 0.0, 0.0, 0.0, 0.0, 0.0, 0.0, 0.0, 0.0, 0.0, 0.0, 0.0, 0.0, 0.0, 0.0, 0.0, 0.0, 0.0, 0.0, 0.0, 0.0, 0.0, 0.0, 0.0, 0.0, 0.0, 0.0, 0.0, 0.0, 0.0, 0.0, 0.0, 0.0, 0.0, 0.0, 0.0, 0.0, 0.0, 0.0, 0.0, 0.0, 0.0, 0.0, 0.0, 0.0, 0.0, 0.0, 0.0, 0.0, 0.0, 0.0, 0.0, 0.0, 0.0, 0.0, 0.0, 0.0, 0.0, 0.0, 0.0, 0.0, 0.0, 0.0, 0.0, 0.0, 0.0, 0.0, 0.0, 0.0, 0.0, 0.0, 0.0, 0.0, 0.0, 0.0, 0.0, 0.0, 0.0, 0.0, 0.0, 0.0, 0.0, 0.0, 0.0, 0.0, 0.0, 0.0, 0.0, 0.0, 0.0, 0.0, 0.0, 0.0, 0.0, 0.0, 0.0, 0.0, 0.0, 0.0, 0.0, 0.0, 0.0, 0.0, 0.0, 0.0, 0.0, 0.0, 0.0, 0.0, 0.0, 0.0, 0.0, 0.0, 0.0, 0.0, 0.0, 0.0, 0.0, 0.0, 0.0, 0.0, 0.0, 0.0, 0.0, 0.0, 0.0, 0.0, 0.0, 0.0, 0.0, 0.0, 0.0, 0.0, 0.0, 0.0, 0.0, 0.0, 0.0, 0.0, 0.0, 0.0, 0.0, 0.0, 0.0, 0.0, 0.0, 0.0, 0.0, 0.0, 0.0, 0.0, 0.0, 0.0, 0.0, 0.0, 0.0, 0.0, 0.0, 0.0, 0.0, 0.0, 0.0, 0.0, 0.0, 0.0, 0.0, 0.0, 0.0, 0.0, 0.0, 0.0, 0.0, 0.0, 0.0, 0.0, 0.0, 0.0, 0.0, 0.0, 0.0, 0.0, 0.0, 0.0, 0.0, 0.0, 0.0, 0.0, 0.0, 0.0, 0.0, 0.0, 0.0, 0.0, 0.0, 0.0, 0.0, 0.0, 0.0, 0.0, 0.0, 0.0, 0.0, 0.0, 0.0, 0.0, 0.0, 0.0, 0.0, 0.0, 0.0, 0.0, 0.0, 0.0, 0.0, 0.0, 0.0, 0.0, 0.0, 0.0, 0.0, 0.0, 0.0, 0.0, 0.0, 0.0, 0.0, 0.0, 0.0, 0.0, 0.0, 0.0, 0.0, 0.0, 0.0, 0.0, 0.0, 0.0, 0.0, 0.0, 0.0, 0.0, 0.0, 0.0, 0.0, 0.0, 0.0, 0.0, 0.0, 0.0, 0.0, 0.0, 0.0, 0.0, 0.0, 0.0, 0.0, 0.0, 0.0, 0.0, 0.0, 0.0, 0.0, 0.0, 0.0, 0.0, 0.0, 0.0, 0.0, 0.0, 0.0, 0.0, 0.0, 0.0, 0.0, 0.0, 0.0, 0.0, 0.0, 0.0, 0.0, 0.0, 0.0, 0.0, 0.0, 0.0, 0.0, 0.0, 0.0, 0.0, 0.0, 0.0, 0.0, 0.0, 0.0, 0.0, 0.0, 0.0, 0.0, 0.0, 0.0, 0.0, 0.0, 0.0, 0.0, 0.0, 0.0, 0.0, 0.0, 0.0, 0.0, 0.0, 0.0, 0.0, 0.0, 0.0, 0.0, 0.0, 0.0, 0.0, 0.0, 0.0, 0.0, 0.0, 0.0, 0.0, 0.0, 0.0, 0.0, 0.0, 0.0, 0.0, 0.0, 0.0, 0.0, 0.0, 0.0, 0.0, 0.0, 0.0, 0.0, 0.0, 0.0, 0.0, 0.0, 0.0, 0.0, 0.0, 0.0, 0.0, 0.0, 0.0, 0.0, 0.0, 0.0, 0.0, 0.0, 0.0, 0.0, 0.0, 0.0, 0.0, 0.0, 0.0, 0.0, 0.0, 0.0, 0.0, 0.0, 0.0, 0.0, 0.0, 0.0, 0.0, 0.0, 0.0, 0.0, 0.0, 0.0, 0.0, 0.0, 0.0, 0.0, 0.0, 0.0, 0.0, 0.0, 0.0, 0.0, 0.0, 0.0, 0.0, 0.0, 0.0, 0.0, 0.0, 0.0, 0.0, 0.0, 0.0, 0.0, 0.0, 0.0, 0.0, 0.0, 0.0, 0.0, 0.0, 0.0, 0.0, 0.0, 0.0, 0.0, 0.0, 0.0, 0.0, 0.0, 0.0, 0.0, 0.0, 0.0, 0.0, 0.0, 0.0, 0.0, 0.0])
me_plane_001.materials.append(mat_material_001)
me_plane_001.materials.append(mat_material_002)
me_plane_001.materials.append(mat_material_003)
me_plane_001.materials.append(mat_material_004)
me_plane_001.use_remesh_preserve_volume = False
me_plane_001.use_remesh_preserve_attributes = False
me_plane_001.use_mirror_vertex_groups = False
me_plane_001.update()
me_plane_001.normals_split_custom_set([tuple(v) for v in zip(*[iter([-1.0, 0.0, 0.0, -1.0, 0.0, 0.0, -1.0, 0.0, 0.0, -1.0, 0.0, 0.0, -1.0, 0.0, 0.0, -1.0, 0.0, 0.0, 1.0, 0.0, 0.0, 1.0, 0.0, 0.0, 1.0, 0.0, 0.0, 1.0, 0.0, 0.0, 1.0, 0.0, 0.0, 1.0, 0.0, 0.0, 0.0, -1.0, -8.783e-08, 0.0, -1.0, -8.783e-08, 0.0, -1.0, -8.783e-08, 0.0, -1.0, -8.783e-08, 0.0, -1.0, -8.783e-08, 0.0, -1.0, -8.783e-08, 0.0, 0.0, 1.0, 0.0, 0.0, 1.0, 0.0, 0.0, 1.0, 0.0, 0.0, 1.0, 0.0, 0.0, 1.0, 0.0, 0.0, 1.0, 0.0, 1.0, 9.515e-08, 0.0, 1.0, 9.266e-08, 0.0, 1.0, 9.032e-08, 0.0, 1.0, 8.783e-08, 0.0, 1.0, 9.032e-08, 0.0, 1.0, 9.266e-08, 0.0, 0.0, -1.0, 0.0, 0.0, -1.0, 0.0, 0.0, -1.0, 0.0, 0.0, -1.0, 0.0, 0.0, -1.0, 0.0, 0.0, -1.0, 0.0, -1.0, -9.217e-08, 0.0, -1.0, -9.202e-08, 0.0, -1.0, -9.895e-08, 0.0, -1.0, -9.895e-08, 0.0, -1.0, -9.91e-08, 0.0, -1.0, -9.217e-08, 0.0, 1.0, 5.663e-08, 0.0, 1.0, 5.663e-08, 0.0, 1.0, 5.663e-08, 0.0, 1.0, 5.663e-08, 0.0, 1.0, 5.663e-08, 0.0, 1.0, 5.663e-08, -1.0, 0.0, 0.0, -1.0, 0.0, 0.0, -1.0, 0.0, 0.0, -1.0, 0.0, 0.0, -1.0, 0.0, 0.0, -1.0, 0.0, 0.0, 0.0, 0.0, 1.0, 0.0, 0.0, 1.0, 0.0, 0.0, 1.0, 0.0, 0.0, 1.0, 0.0, 0.0, 1.0, 0.0, 0.0, 1.0, 1.0, 0.0, 0.0, 1.0, 0.0, 0.0, 1.0, 0.0, 0.0, 1.0, 0.0, 0.0, 1.0, 0.0, 0.0, 1.0, 0.0, 0.0, 0.0, 0.0, -1.0, 0.0, 0.0, -1.0, 0.0, 0.0, -1.0, 0.0, 0.0, -1.0, 0.0, 0.0, -1.0, 0.0, 0.0, -1.0, 0.0, -1.0, 0.0, 0.0, -1.0, 0.0, 0.0, -1.0, 0.0, 0.0, -1.0, 0.0, 0.0, -1.0, 0.0, 0.0, -1.0, 0.0, 0.0, 1.0, 0.0, 0.0, 1.0, 0.0, 0.0, 1.0, 0.0, 0.0, 1.0, 0.0, 0.0, 1.0, 0.0, 0.0, 1.0, 0.0, 0.0, 0.0, 1.0, 0.0, 0.0, 1.0, 0.0, 0.0, 1.0, 0.0, 0.0, 1.0, 0.0, 0.0, 1.0, 0.0, 0.0, 1.0, 1.0, 0.0, 0.0, 1.0, 0.0, 0.0, 1.0, 0.0, 0.0, 1.0, 0.0, 0.0, 1.0, 0.0, 0.0, 1.0, 0.0, 0.0, 0.0, 0.0, -1.0, 0.0, 0.0, -1.0, 0.0, 0.0, -1.0, 0.0, 0.0, -1.0, 0.0, 0.0, -1.0, 0.0, 0.0, -1.0, -1.0, 0.0, 0.0, -1.0, 0.0, 0.0, -1.0, 0.0, 0.0, -1.0, 0.0, 0.0, -1.0, 0.0, 0.0, -1.0, 0.0, 0.0, 0.0, -1.0, 0.0, 0.0, -1.0, 0.0, 0.0, -1.0, 0.0, 0.0, -1.0, 0.0, 0.0, -1.0, 0.0, 0.0, -1.0, 0.0, 0.0, 1.0, 0.0, 0.0, 1.0, 0.0, 0.0, 1.0, 0.0, 0.0, 1.0, 0.0, 0.0, 1.0, 0.0, 0.0, 1.0, 0.0, 0.0, 0.0, 1.0, 0.0, 0.0, 1.0, 0.0, 0.0, 1.0, 0.0, 0.0, 1.0, 0.0, 0.0, 1.0, 0.0, 0.0, 1.0, 1.0, 0.0, 0.0, 1.0, 0.0, 0.0, 1.0, 0.0, 0.0, 1.0, 0.0, 0.0, 1.0, 0.0, 0.0, 1.0, 0.0, 0.0, 0.0, 0.0, -1.0, 0.0, 0.0, -1.0, 0.0, 0.0, -1.0, 0.0, 0.0, -1.0, 0.0, 0.0, -1.0, 0.0, 0.0, -1.0, -1.0, 0.0, 0.0, -1.0, 0.0, 0.0, -1.0, 0.0, 0.0, -1.0, 0.0, 0.0, -1.0, 0.0, 0.0, -1.0, 0.0, 0.0, 0.0, -1.0, -9.409e-08, 0.0, -1.0, -9.409e-08, 0.0, -1.0, -9.409e-08, 0.0, -1.0, -9.409e-08, 0.0, -1.0, -9.409e-08, 0.0, -1.0, -9.409e-08, 0.0, 1.0, 9.409e-08, 0.0, 1.0, 9.409e-08, 0.0, 1.0, 9.409e-08, 0.0, 1.0, 9.409e-08, 0.0, 1.0, 9.409e-08, 0.0, 1.0, 9.409e-08, -1.0, 3.73e-08, 0.0, -1.0, 1.72e-07, 0.0, -1.0, 1.347e-07, 0.0, -1.0, 1.347e-07, 0.0, -1.0, 0.0, 0.0, -1.0, 3.73e-08, 0.0, 0.0, -1.41e-07, 1.0, 0.0, -1.41e-07, 1.0, 0.0, -1.41e-07, 1.0, 0.0, -1.41e-07, 1.0, 0.0, -1.41e-07, 1.0, 0.0, -1.41e-07, 1.0, 1.0, -4.927e-07, 0.0, 1.0, 0.0, 0.0, 1.0, -1.365e-07, 0.0, 1.0, -1.365e-07, 0.0, 1.0, -6.291e-07, 0.0, 1.0, -4.927e-07, 0.0, 0.0, 0.0, -1.0, 0.0, 0.0, -1.0, 0.0, 0.0, -1.0, 0.0, 0.0, -1.0, 0.0, 0.0, -1.0, 0.0, 0.0, -1.0, 0.0, -1.0, -8.284e-08, 0.0, -1.0, -7.826e-08, 0.0, -1.0, -1.128e-07, 0.0, -1.0, -1.128e-07, 0.0, -1.0, -1.174e-07, 0.0, -1.0, -8.284e-08, 0.0, 1.0, 0.0, 0.0, 1.0, 0.0, 0.0, 1.0, 0.0, 0.0, 1.0, 0.0, 0.0, 1.0, 0.0, 0.0, 1.0, 0.0, -1.0, 0.0, 0.0, -1.0, 0.0, 0.0, -1.0, 0.0, 0.0, -1.0, 0.0, 0.0, -1.0, 0.0, 0.0, -1.0, 0.0, 0.0, 0.0, 0.0, 1.0, 0.0, 0.0, 1.0, 0.0, 0.0, 1.0, 0.0, 0.0, 1.0, 0.0, 0.0, 1.0, 0.0, 0.0, 1.0, 1.0, 0.0, 0.0, 1.0, 0.0, 0.0, 1.0, 0.0, 0.0, 1.0, 0.0, 0.0, 1.0, 0.0, 0.0, 1.0, 0.0, 0.0, 0.0, 0.0, -1.0, 0.0, 0.0, -1.0, 0.0, 0.0, -1.0, 0.0, 0.0, -1.0, 0.0, 0.0, -1.0, 0.0, 0.0, -1.0, 0.0, -1.0, 0.0, 0.0, -1.0, 0.0, 0.0, -1.0, 0.0, 0.0, -1.0, 0.0, 0.0, -1.0, 0.0, 0.0, -1.0, 0.0, 0.0, 1.0, 0.0, 0.0, 1.0, 0.0, 0.0, 1.0, 0.0, 0.0, 1.0, 0.0, 0.0, 1.0, 0.0, 0.0, 1.0, 0.0, 0.0, -1.41e-07, 1.0, 0.0, -1.41e-07, 1.0, 0.0, -1.41e-07, 1.0, 0.0, -1.41e-07, 1.0, 0.0, -1.41e-07, 1.0, 0.0, -1.41e-07, 1.0, 1.0, 1.117e-07, 0.0, 1.0, 1.393e-07, 0.0, 1.0, -1.117e-07, 0.0, 1.0, -1.117e-07, 0.0, 1.0, -1.393e-07, 0.0, 1.0, 1.117e-07, 0.0, 0.0, 1.41e-07, -1.0, 0.0, 1.41e-07, -1.0, 0.0, 1.41e-07, -1.0, 0.0, 1.41e-07, -1.0, 0.0, 1.41e-07, -1.0, 0.0, 1.41e-07, -1.0, -1.0, 1.143e-08, 0.0, -1.0, 1.426e-08, 0.0, -1.0, -1.143e-08, 0.0, -1.0, -1.143e-08, 0.0, -1.0, -1.426e-08, 0.0, -1.0, 1.143e-08, 0.0, 0.0, -1.0, 0.0, 0.0, -1.0, 0.0, 0.0, -1.0, 0.0, 0.0, -1.0, 0.0, 0.0, -1.0, 0.0, 0.0, -1.0, 0.0, 0.0, 1.0, 0.0, 0.0, 1.0, 0.0, 0.0, 1.0, 0.0, 0.0, 1.0, 0.0, 0.0, 1.0, 0.0, 0.0, 1.0, 0.0, 0.0, 0.0, 1.0, 0.0, 0.0, 1.0, 0.0, 0.0, 1.0, 0.0, 0.0, 1.0, 0.0, 0.0, 1.0, 0.0, 0.0, 1.0, 1.0, 0.0, 0.0, 1.0, 0.0, 0.0, 1.0, 0.0, 0.0, 1.0, 0.0, 0.0, 1.0, 0.0, 0.0, 1.0, 0.0, 0.0, 0.0, 0.0, -1.0, 0.0, 0.0, -1.0, 0.0, 0.0, -1.0, 0.0, 0.0, -1.0, 0.0, 0.0, -1.0, 0.0, 0.0, -1.0, -1.0, 0.0, 0.0, -1.0, 0.0, 0.0, -1.0, 0.0, 0.0, -1.0, 0.0, 0.0, -1.0, 0.0, 0.0, -1.0, 0.0, 0.0, 0.0, -1.0, -1.429e-07, 0.0, -1.0, -1.359e-07, 0.0, -1.0, -2.649e-07, 0.0, -1.0, -2.649e-07, 0.0, -1.0, -2.719e-07, 0.0, -1.0, -1.429e-07, 0.0, 1.0, 0.0, 0.0, 1.0, 0.0, 0.0, 1.0, 0.0, 0.0, 1.0, 0.0, 0.0, 1.0, 0.0, 0.0, 1.0, 0.0, 0.0, 0.0, 1.0, 0.0, 0.0, 1.0, 0.0, 0.0, 1.0, 0.0, 0.0, 1.0, 0.0, 0.0, 1.0, 0.0, 0.0, 1.0, 1.0, 0.0, 0.0, 1.0, 0.0, 0.0, 1.0, 0.0, 0.0, 1.0, 0.0, 0.0, 1.0, 0.0, 0.0, 1.0, 0.0, 0.0, 0.0, 0.0, -1.0, 0.0, 0.0, -1.0, 0.0, 0.0, -1.0, 0.0, 0.0, -1.0, 0.0, 0.0, -1.0, 0.0, 0.0, -1.0, -1.0, 0.0, 0.0, -1.0, 0.0, 0.0, -1.0, 0.0, 0.0, -1.0, 0.0, 0.0, -1.0, 0.0, 0.0, -1.0, 0.0, 0.0, 0.0, -1.0, 0.0, 0.0, -1.0, 0.0, 0.0, -1.0, 0.0, 0.0, -1.0, 0.0, 0.0, -1.0, 0.0, 0.0, -1.0, 0.0, 0.0, 1.0, 0.0, 0.0, 1.0, 0.0, 0.0, 1.0, 0.0, 0.0, 1.0, 0.0, 0.0, 1.0, 0.0, 0.0, 1.0, 0.0, 0.0, 0.0, 1.0, 0.0, 0.0, 1.0, 0.0, 0.0, 1.0, 0.0, 0.0, 1.0, 0.0, 0.0, 1.0, 0.0, 0.0, 1.0, 1.0, 0.0, 0.0, 1.0, 0.0, 0.0, 1.0, 0.0, 0.0, 1.0, 0.0, 0.0, 1.0, 0.0, 0.0, 1.0, 0.0, 0.0, 0.0, 0.0, -1.0, 0.0, 0.0, -1.0, 0.0, 0.0, -1.0, 0.0, 0.0, -1.0, 0.0, 0.0, -1.0, 0.0, 0.0, -1.0, -1.0, 0.0, 0.0, -1.0, 0.0, 0.0, -1.0, 0.0, 0.0, -1.0, 0.0, 0.0, -1.0, 0.0, 0.0, -1.0, 0.0, 0.0, 0.0, -1.0, -7.267e-08, 0.0, -1.0, -7.235e-08, 0.0, -1.0, -8.237e-08, 0.0, -1.0, -8.237e-08, 0.0, -1.0, -8.269e-08, 0.0, -1.0, -7.267e-08, 0.0, 1.0, 8.269e-08, 0.0, 1.0, 8.269e-08, 0.0, 1.0, 8.269e-08, 0.0, 1.0, 8.269e-08, 0.0, 1.0, 8.269e-08, 0.0, 1.0, 8.269e-08, -1.0, -1.096e-08, 0.0, -1.0, -5.701e-08, 0.0, -1.0, -4.605e-08, 0.0, -1.0, -4.605e-08, 0.0, -1.0, 0.0, 0.0, -1.0, -1.096e-08, 0.0, 0.0, -1.41e-07, 1.0, 0.0, -1.41e-07, 1.0, 0.0, -1.41e-07, 1.0, 0.0, -1.41e-07, 1.0, 0.0, -1.41e-07, 1.0, 0.0, -1.41e-07, 1.0, 1.0, 5.72e-08, 0.0, 1.0, 0.0, 0.0, 1.0, 1.362e-08, 0.0, 1.0, 1.362e-08, 0.0, 1.0, 7.081e-08, 0.0, 1.0, 5.72e-08, 0.0, 0.0, 0.0, -1.0, 0.0, 0.0, -1.0, 0.0, 0.0, -1.0, 0.0, 0.0, -1.0, 0.0, 0.0, -1.0, 0.0, 0.0, -1.0, 0.0, -1.0, 0.0, 0.0, -1.0, 0.0, 0.0, -1.0, 0.0, 0.0, -1.0, 0.0, 0.0, -1.0, 0.0, 0.0, -1.0, 0.0, 0.0, 1.0, 0.0, 0.0, 1.0, 0.0, 0.0, 1.0, 0.0, 0.0, 1.0, 0.0, 0.0, 1.0, 0.0, 0.0, 1.0, 0.0, 0.0, -3.524e-08, 1.0, 0.0, -3.524e-08, 1.0, 0.0, -3.524e-08, 1.0, 0.0, -3.524e-08, 1.0, 0.0, -3.524e-08, 1.0, 0.0, -3.524e-08, 1.0, 1.0, 2.766e-08, 0.0, 1.0, 3.45e-08, 0.0, 1.0, -2.766e-08, 0.0, 1.0, -2.766e-08, 0.0, 1.0, -3.45e-08, 0.0, 1.0, 2.766e-08, 0.0, 0.0, 3.524e-08, -1.0, 0.0, 3.524e-08, -1.0, 0.0, 3.524e-08, -1.0, 0.0, 3.524e-08, -1.0, 0.0, 3.524e-08, -1.0, 0.0, 3.524e-08, -1.0, -1.0, 3.989e-08, 0.0, -1.0, 4.976e-08, 0.0, -1.0, -3.989e-08, 0.0, -1.0, -3.989e-08, 0.0, -1.0, -4.976e-08, 0.0, -1.0, 3.989e-08, 0.0, 0.0, -1.0, 0.0, 0.0, -1.0, 0.0, 0.0, -1.0, 0.0, 0.0, -1.0, 0.0, 0.0, -1.0, 0.0, 0.0, -1.0, 0.0, 0.0, 1.0, 0.0, 0.0, 1.0, 0.0, 0.0, 1.0, 0.0, 0.0, 1.0, 0.0, 0.0, 1.0, 0.0, 0.0, 1.0, 0.0, 0.0, -1.41e-07, 1.0, 0.0, -1.41e-07, 1.0, 0.0, -1.41e-07, 1.0, 0.0, -1.41e-07, 1.0, 0.0, -1.41e-07, 1.0, 0.0, -1.41e-07, 1.0, 1.0, -1.143e-09, 0.0, 1.0, -1.426e-09, 0.0, 1.0, 1.143e-09, 0.0, 1.0, 1.143e-09, 0.0, 1.0, 1.426e-09, 0.0, 1.0, -1.143e-09, 0.0, 0.0, 1.41e-07, -1.0, 0.0, 1.41e-07, -1.0, 0.0, 1.41e-07, -1.0, 0.0, 1.41e-07, -1.0, 0.0, 1.41e-07, -1.0, 0.0, 1.41e-07, -1.0, -1.0, 1.223e-07, 0.0, -1.0, 1.526e-07, 0.0, -1.0, -1.223e-07, 0.0, -1.0, -1.223e-07, 0.0, -1.0, -1.526e-07, 0.0, -1.0, 1.223e-07, 0.0, 0.0, -1.0, 0.0, 0.0, -1.0, 0.0, 0.0, -1.0, 0.0, 0.0, -1.0, 0.0, 0.0, -1.0, 0.0, 0.0, -1.0, 0.0, 0.0, 1.0, 0.0, 0.0, 1.0, 0.0, 0.0, 1.0, 0.0, 0.0, 1.0, 0.0, 0.0, 1.0, 0.0, 0.0, 1.0, 0.0, 0.0, 0.0, 1.0, 0.0, 0.0, 1.0, 0.0, 0.0, 1.0, 0.0, 0.0, 1.0, 0.0, 0.0, 1.0, 0.0, 0.0, 1.0, 1.0, 0.0, 0.0, 1.0, 0.0, 0.0, 1.0, 0.0, 0.0, 1.0, 0.0, 0.0, 1.0, 0.0, 0.0, 1.0, 0.0, 0.0, 0.0, 0.0, -1.0, 0.0, 0.0, -1.0, 0.0, 0.0, -1.0, 0.0, 0.0, -1.0, 0.0, 0.0, -1.0, 0.0, 0.0, -1.0, -1.0, 0.0, 0.0, -1.0, 0.0, 0.0, -1.0, 0.0, 0.0, -1.0, 0.0, 0.0, -1.0, 0.0, 0.0, -1.0, 0.0, 0.0, 0.0, -1.0, -4.725e-08, 0.0, -1.0, -4.725e-08, 0.0, -1.0, -4.725e-08, 0.0, -1.0, -4.725e-08, 0.0, -1.0, -4.725e-08, 0.0, -1.0, -4.725e-08, 0.0, 1.0, 0.0, 0.0, 1.0, 0.0, 0.0, 1.0, 0.0, 0.0, 1.0, 0.0, 0.0, 1.0, 0.0, 0.0, 1.0, 0.0, -1.0, 0.0, 0.0, -1.0, 0.0, 0.0, -1.0, 0.0, 0.0, -1.0, 0.0, 0.0, -1.0, 0.0, 0.0, -1.0, 0.0, 0.0, 0.0, 0.0, 1.0, 0.0, 0.0, 1.0, 0.0, 0.0, 1.0, 0.0, 0.0, 1.0, 0.0, 0.0, 1.0, 0.0, 0.0, 1.0, 1.0, 0.0, 0.0, 1.0, 0.0, 0.0, 1.0, 0.0, 0.0, 1.0, 0.0, 0.0, 1.0, 0.0, 0.0, 1.0, 0.0, 0.0, 0.0, 0.0, -1.0, 0.0, 0.0, -1.0, 0.0, 0.0, -1.0, 0.0, 0.0, -1.0, 0.0, 0.0, -1.0, 0.0, 0.0, -1.0, 0.0, -1.0, -4.727e-08, 0.0, -1.0, -4.727e-08, 0.0, -1.0, -4.727e-08, 0.0, -1.0, -4.727e-08, 0.0, -1.0, -4.727e-08, 0.0, -1.0, -4.727e-08, 0.0, 1.0, 0.0, 0.0, 1.0, 0.0, 0.0, 1.0, 0.0, 0.0, 1.0, 0.0, 0.0, 1.0, 0.0, 0.0, 1.0, 0.0, -1.0, 0.0, 0.0, -1.0, 0.0, 0.0, -1.0, 0.0, 0.0, -1.0, 0.0, 0.0, -1.0, 0.0, 0.0, -1.0, 0.0, 0.0, 0.0, 0.0, 1.0, 0.0, 0.0, 1.0, 0.0, 0.0, 1.0, 0.0, 0.0, 1.0, 0.0, 0.0, 1.0, 0.0, 0.0, 1.0, 1.0, 0.0, 0.0, 1.0, 0.0, 0.0, 1.0, 0.0, 0.0, 1.0, 0.0, 0.0, 1.0, 0.0, 0.0, 1.0, 0.0, 0.0, 0.0, 0.0, -1.0, 0.0, 0.0, -1.0, 0.0, 0.0, -1.0, 0.0, 0.0, -1.0, 0.0, 0.0, -1.0, 0.0, 0.0, -1.0, 0.0, -1.0, 0.0, 0.0, -1.0, 0.0, 0.0, -1.0, 0.0, 0.0, -1.0, 0.0, 0.0, -1.0, 0.0, 0.0, -1.0, 0.0, 0.0, 1.0, 0.0, 0.0, 1.0, 0.0, 0.0, 1.0, 0.0, 0.0, 1.0, 0.0, 0.0, 1.0, 0.0, 0.0, 1.0, 0.0, 0.0, 0.0, 1.0, 0.0, 0.0, 1.0, 0.0, 0.0, 1.0, 0.0, 0.0, 1.0, 0.0, 0.0, 1.0, 0.0, 0.0, 1.0, 1.0, 0.0, 0.0, 1.0, 0.0, 0.0, 1.0, 0.0, 0.0, 1.0, 0.0, 0.0, 1.0, 0.0, 0.0, 1.0, 0.0, 0.0, 0.0, 0.0, -1.0, 0.0, 0.0, -1.0, 0.0, 0.0, -1.0, 0.0, 0.0, -1.0, 0.0, 0.0, -1.0, 0.0, 0.0, -1.0, -1.0, 0.0, 0.0, -1.0, 0.0, 0.0, -1.0, 0.0, 0.0, -1.0, 0.0, 0.0, -1.0, 0.0, 0.0, -1.0, 0.0, 0.0, 0.0, -1.0, -8.903e-08, 0.0, -1.0, -9.566e-08, 0.0, -1.0, -5.445e-08, 0.0, -1.0, -5.445e-08, 0.0, -1.0, -4.783e-08, 0.0, -1.0, -8.903e-08, 0.0, 1.0, 0.0, 0.0, 1.0, 0.0, 0.0, 1.0, 0.0, 0.0, 1.0, 0.0, 0.0, 1.0, 0.0, 0.0, 1.0, 0.0, -1.0, 0.0, 0.0, -1.0, 0.0, 0.0, -1.0, 0.0, 0.0, -1.0, 0.0, 0.0, -1.0, 0.0, 0.0, -1.0, 0.0, 0.0, 0.0, 0.0, 1.0, 0.0, 0.0, 1.0, 0.0, 0.0, 1.0, 0.0, 0.0, 1.0, 0.0, 0.0, 1.0, 0.0, 0.0, 1.0, 1.0, 0.0, 0.0, 1.0, 0.0, 0.0, 1.0, 0.0, 0.0, 1.0, 0.0, 0.0, 1.0, 0.0, 0.0, 1.0, 0.0, 0.0, 0.0, 0.0, -1.0, 0.0, 0.0, -1.0, 0.0, 0.0, -1.0, 0.0, 0.0, -1.0, 0.0, 0.0, -1.0, 0.0, 0.0, -1.0, 0.0, -1.0, 0.0, 0.0, -1.0, 0.0, 0.0, -1.0, 0.0, 0.0, -1.0, 0.0, 0.0, -1.0, 0.0, 0.0, -1.0, 0.0, 0.0, 1.0, 0.0, 0.0, 1.0, 0.0, 0.0, 1.0, 0.0, 0.0, 1.0, 0.0, 0.0, 1.0, 0.0, 0.0, 1.0, 0.0, 0.0, 0.0, 1.0, 0.0, 0.0, 1.0, 0.0, 0.0, 1.0, 0.0, 0.0, 1.0, 0.0, 0.0, 1.0, 0.0, 0.0, 1.0, 1.0, 0.0, 0.0, 1.0, 0.0, 0.0, 1.0, 0.0, 0.0, 1.0, 0.0, 0.0, 1.0, 0.0, 0.0, 1.0, 0.0, 0.0, 0.0, 0.0, -1.0, 0.0, 0.0, -1.0, 0.0, 0.0, -1.0, 0.0, 0.0, -1.0, 0.0, 0.0, -1.0, 0.0, 0.0, -1.0, -1.0, 0.0, 0.0, -1.0, 0.0, 0.0, -1.0, 0.0, 0.0, -1.0, 0.0, 0.0, -1.0, 0.0, 0.0, -1.0, 0.0, 0.0, 0.0, -1.0, -7.978e-08, 0.0, -1.0, -7.954e-08, 0.0, -1.0, -8.814e-08, 0.0, -1.0, -8.814e-08, 0.0, -1.0, -8.838e-08, 0.0, -1.0, -7.978e-08, 0.0, 1.0, 7.07e-08, 0.0, 1.0, 7.07e-08, 0.0, 1.0, 7.07e-08, 0.0, 1.0, 7.07e-08, 0.0, 1.0, 7.07e-08, 0.0, 1.0, 7.07e-08, -1.0, 0.0, 0.0, -1.0, 0.0, 0.0, -1.0, 0.0, 0.0, -1.0, 0.0, 0.0, -1.0, 0.0, 0.0, -1.0, 0.0, 0.0, 0.0, 0.0, 1.0, 0.0, 0.0, 1.0, 0.0, 0.0, 1.0, 0.0, 0.0, 1.0, 0.0, 0.0, 1.0, 0.0, 0.0, 1.0, 1.0, 0.0, 0.0, 1.0, 0.0, 0.0, 1.0, 0.0, 0.0, 1.0, 0.0, 0.0, 1.0, 0.0, 0.0, 1.0, 0.0, 0.0, 0.0, 0.0, -1.0, 0.0, 0.0, -1.0, 0.0, 0.0, -1.0, 0.0, 0.0, -1.0, 0.0, 0.0, -1.0, 0.0, 0.0, -1.0, 0.0, -1.0, -8.218e-08, 0.0, -1.0, -8.218e-08, 0.0, -1.0, -8.218e-08, 0.0, -1.0, -8.218e-08, 0.0, -1.0, -8.218e-08, 0.0, -1.0, -8.218e-08, 0.0, 1.0, 1.096e-07, 0.0, 1.0, 1.096e-07, 0.0, 1.0, 1.096e-07, 0.0, 1.0, 1.096e-07, 0.0, 1.0, 1.096e-07, 0.0, 1.0, 1.096e-07, -1.0, -2.284e-07, 0.0, -1.0, -3.87e-07, 0.0, -1.0, -2.627e-07, 0.0, -1.0, -2.627e-07, 0.0, -1.0, -1.041e-07, 0.0, -1.0, -2.284e-07, 0.0, 0.0, -3.524e-08, 1.0, 0.0, -3.524e-08, 1.0, 0.0, -3.524e-08, 1.0, 0.0, -3.524e-08, 1.0, 0.0, -3.524e-08, 1.0, 0.0, -3.524e-08, 1.0, 1.0, 2.517e-07, 0.0, 1.0, 6.755e-08, 0.0, 1.0, 2.12e-07, 0.0, 1.0, 2.12e-07, 0.0, 1.0, 3.962e-07, 0.0, 1.0, 2.517e-07, 0.0, 0.0, 1.41e-07, -1.0, 0.0, 1.41e-07, -1.0, 0.0, 1.41e-07, -1.0, 0.0, 1.41e-07, -1.0, 0.0, 1.41e-07, -1.0, 0.0, 1.41e-07, -1.0, 0.0, -1.0, 0.0, 0.0, -1.0, 0.0, 0.0, -1.0, 0.0, 0.0, -1.0, 0.0, 0.0, -1.0, 0.0, 0.0, -1.0, 0.0, 0.0, 1.0, 0.0, 0.0, 1.0, 0.0, 0.0, 1.0, 0.0, 0.0, 1.0, 0.0, 0.0, 1.0, 0.0, 0.0, 1.0, 0.0, 0.0, -3.524e-08, 1.0, 0.0, -3.524e-08, 1.0, 0.0, -3.524e-08, 1.0, 0.0, -3.524e-08, 1.0, 0.0, -3.524e-08, 1.0, 0.0, -3.524e-08, 1.0, 1.0, -2.597e-08, 0.0, 1.0, -3.238e-08, 0.0, 1.0, 2.597e-08, 0.0, 1.0, 2.597e-08, 0.0, 1.0, 3.238e-08, 0.0, 1.0, -2.597e-08, 0.0, 0.0, 3.524e-08, -1.0, 0.0, 3.524e-08, -1.0, 0.0, 3.524e-08, -1.0, 0.0, 3.524e-08, -1.0, 0.0, 3.524e-08, -1.0, 0.0, 3.524e-08, -1.0, -1.0, -1.285e-07, 0.0, -1.0, -1.602e-07, 0.0, -1.0, 1.285e-07, 0.0, -1.0, 1.285e-07, 0.0, -1.0, 1.602e-07, 0.0, -1.0, -1.285e-07, 0.0, 0.0, -1.0, -7.625e-08, 0.0, -1.0, -7.441e-08, 0.0, -1.0, -9.736e-08, 0.0, -1.0, -9.736e-08, 0.0, -1.0, -9.921e-08, 0.0, -1.0, -7.625e-08, 0.0, 1.0, 9.921e-08, 0.0, 1.0, 9.921e-08, 0.0, 1.0, 9.921e-08, 0.0, 1.0, 9.921e-08, 0.0, 1.0, 9.921e-08, 0.0, 1.0, 9.921e-08, -1.0, 1.995e-07, 0.0, -1.0, 7.647e-07, 0.0, -1.0, 3.74e-07, 0.0, -1.0, 3.74e-07, 0.0, -1.0, -1.912e-07, 0.0, -1.0, 1.995e-07, 0.0, 0.0, -1.41e-07, 1.0, 0.0, -1.41e-07, 1.0, 0.0, -1.41e-07, 1.0, 0.0, -1.41e-07, 1.0, 0.0, -1.41e-07, 1.0, 0.0, -1.41e-07, 1.0, 1.0, -2.668e-07, 0.0, 1.0, -3.157e-07, 0.0, 1.0, -2.819e-07, 0.0, 1.0, -2.819e-07, 0.0, 1.0, -2.329e-07, 0.0, 1.0, -2.668e-07, 0.0, 0.0, 3.524e-08, -1.0, 0.0, 3.524e-08, -1.0, 0.0, 3.524e-08, -1.0, 0.0, 3.524e-08, -1.0, 0.0, 3.524e-08, -1.0, 0.0, 3.524e-08, -1.0, 0.0, -1.0, 0.0, 0.0, -1.0, 0.0, 0.0, -1.0, 0.0, 0.0, -1.0, 0.0, 0.0, -1.0, 0.0, 0.0, -1.0, 0.0, 0.0, 1.0, 0.0, 0.0, 1.0, 0.0, 0.0, 1.0, 0.0, 0.0, 1.0, 0.0, 0.0, 1.0, 0.0, 0.0, 1.0, 0.0, 0.0, -3.524e-08, 1.0, 0.0, -3.524e-08, 1.0, 0.0, -3.524e-08, 1.0, 0.0, -3.524e-08, 1.0, 0.0, -3.524e-08, 1.0, 0.0, -3.524e-08, 1.0, 1.0, 7.949e-08, 0.0, 1.0, 9.913e-08, 0.0, 1.0, -7.949e-08, 0.0, 1.0, -7.949e-08, 0.0, 1.0, -9.913e-08, 0.0, 1.0, 7.949e-08, 0.0, 0.0, 3.524e-08, -1.0, 0.0, 3.524e-08, -1.0, 0.0, 3.524e-08, -1.0, 0.0, 3.524e-08, -1.0, 0.0, 3.524e-08, -1.0, 0.0, 3.524e-08, -1.0, -1.0, 1.578e-07, 0.0, -1.0, 1.968e-07, 0.0, -1.0, -1.578e-07, 0.0, -1.0, -1.578e-07, 0.0, -1.0, -1.968e-07, 0.0, -1.0, 1.578e-07, 0.0, 0.0, -1.0, -9.981e-08, 0.0, -1.0, -9.981e-08, 0.0, -1.0, -9.981e-08, 0.0, -1.0, -9.981e-08, 0.0, -1.0, -9.981e-08, 0.0, -1.0, -9.981e-08, 0.0, 1.0, 9.981e-08, 0.0, 1.0, 9.981e-08, 0.0, 1.0, 9.981e-08, 0.0, 1.0, 9.981e-08, 0.0, 1.0, 9.981e-08, 0.0, 1.0, 9.981e-08, -1.0, -7.824e-09, 0.0, -1.0, 0.0, 0.0, -1.0, -5.447e-09, 0.0, -1.0, -5.447e-09, 0.0, -1.0, -1.327e-08, 0.0, -1.0, -7.824e-09, 0.0, 0.0, 0.0, 1.0, 0.0, 0.0, 1.0, 0.0, 0.0, 1.0, 0.0, 0.0, 1.0, 0.0, 0.0, 1.0, 0.0, 0.0, 1.0, 1.0, 2.031e-09, 0.0, 1.0, 4.949e-09, 0.0, 1.0, 2.918e-09, 0.0, 1.0, 2.918e-09, 0.0, 1.0, 0.0, 0.0, 1.0, 2.031e-09, 0.0, 0.0, 3.524e-08, -1.0, 0.0, 3.524e-08, -1.0, 0.0, 3.524e-08, -1.0, 0.0, 3.524e-08, -1.0, 0.0, 3.524e-08, -1.0, 0.0, 3.524e-08, -1.0, 0.0, -1.0, -5.042e-08, 0.0, -1.0, -4.453e-08, 0.0, -1.0, -8.318e-08, 0.0, -1.0, -8.318e-08, 0.0, -1.0, -8.907e-08, 0.0, -1.0, -5.042e-08, 0.0, 1.0, 1.781e-07, 0.0, 1.0, 1.781e-07, 0.0, 1.0, 1.781e-07, 0.0, 1.0, 1.781e-07, 0.0, 1.0, 1.781e-07, 0.0, 1.0, 1.781e-07, -1.0, -8.603e-08, 0.0, -1.0, -8.24e-08, 0.0, -1.0, -8.768e-08, 0.0, -1.0, -8.768e-08, 0.0, -1.0, -9.131e-08, 0.0, -1.0, -8.603e-08, 0.0, 0.0, -1.41e-07, 1.0, 0.0, -1.41e-07, 1.0, 0.0, -1.41e-07, 1.0, 0.0, -1.41e-07, 1.0, 0.0, -1.41e-07, 1.0, 0.0, -1.41e-07, 1.0, 1.0, 5.749e-08, 0.0, 1.0, 7.645e-08, 0.0, 1.0, 4.889e-08, 0.0, 1.0, 4.889e-08, 0.0, 1.0, 2.994e-08, 0.0, 1.0, 5.749e-08, 0.0, 0.0, 3.524e-08, -1.0, 0.0, 3.524e-08, -1.0, 0.0, 3.524e-08, -1.0, 0.0, 3.524e-08, -1.0, 0.0, 3.524e-08, -1.0, 0.0, 3.524e-08, -1.0, 0.0, -1.0, 0.0, 0.0, -1.0, 0.0, 0.0, -1.0, 0.0, 0.0, -1.0, 0.0, 0.0, -1.0, 0.0, 0.0, -1.0, 0.0, 0.0, 1.0, 0.0, 0.0, 1.0, 0.0, 0.0, 1.0, 0.0, 0.0, 1.0, 0.0, 0.0, 1.0, 0.0, 0.0, 1.0, 0.0, 0.0, -1.41e-07, 1.0, 0.0, -1.41e-07, 1.0, 0.0, -1.41e-07, 1.0, 0.0, -1.41e-07, 1.0, 0.0, -1.41e-07, 1.0, 0.0, -1.41e-07, 1.0, 1.0, -1.332e-08, 0.0, 1.0, -1.66e-08, 0.0, 1.0, 1.332e-08, 0.0, 1.0, 1.332e-08, 0.0, 1.0, 1.66e-08, 0.0, 1.0, -1.332e-08, 0.0, 0.0, 1.41e-07, -1.0, 0.0, 1.41e-07, -1.0, 0.0, 1.41e-07, -1.0, 0.0, 1.41e-07, -1.0, 0.0, 1.41e-07, -1.0, 0.0, 1.41e-07, -1.0, -1.0, 2.663e-08, 0.0, -1.0, 3.321e-08, 0.0, -1.0, -2.663e-08, 0.0, -1.0, -2.663e-08, 0.0, -1.0, -3.321e-08, 0.0, -1.0, 2.663e-08, 0.0])] * 3)])

# ---- objects
ob_plane_001 = bpy.data.objects.new('Plane.001', me_plane_001)

# ---- transforms, parenting, visibility, modifiers, constraints
ob_plane_001.location = (0.0, 0.0, 0.0)
ob_plane_001.rotation_euler = (1.571, -0.0, 0.0)
ob_plane_001.lineart.crease_threshold = 0.0

# ---- collection membership
col_collection_1.objects.link(ob_plane_001)

# ---- scene / render settings (as saved in the file)
scene.frame_start = 1; scene.frame_end = 250; scene.frame_set(1)
scene.render.engine = 'BLENDER_EEVEE_NEXT'
scene.render.resolution_percentage = 50
scene.render.dither_intensity = 0.0
scene.cycles.use_denoising = False
scene.cycles.samples = 10
scene.cycles.sampling_pattern = 'TABULATED_SOBOL'
scene.cycles.light_sampling_threshold = 0.0
scene.cycles.use_adaptive_sampling = False
scene.cycles.use_light_tree = False
scene.cycles.blur_glossy = 0.0
scene.cycles.pixel_filter_type = 'GAUSSIAN'
scene.cycles.sample_clamp_indirect = 0.0
scene.view_settings.view_transform = 'Standard'
bpy.context.view_layer.update()

# ---- added for rendering (the .blend has no active camera and no usable light): camera, sun
cam_auto = bpy.data.cameras.new('AutoCamera')
cam_auto.lens = 50.0
cam_auto.sensor_width = 36.0
cam_auto.clip_end = 9003.79
ob_auto_camera = bpy.data.objects.new('AutoCamera', cam_auto)
scene.collection.objects.link(ob_auto_camera)
ob_auto_camera.location = (491.239, -625.946, 428.52)
ob_auto_camera.rotation_euler = (1.09748, -7.21219e-08, 0.694738)
scene.camera = ob_auto_camera
light_auto_sun = bpy.data.lights.new('AutoSun', 'SUN')
light_auto_sun.energy = 3.0
light_auto_sun.angle = 0.0523599
ob_auto_sun = bpy.data.objects.new('AutoSun', light_auto_sun)
scene.collection.objects.link(ob_auto_sun)
ob_auto_sun.rotation_euler = (0.872665, 0.174533, 0.523599)
bpy.context.view_layer.update()
